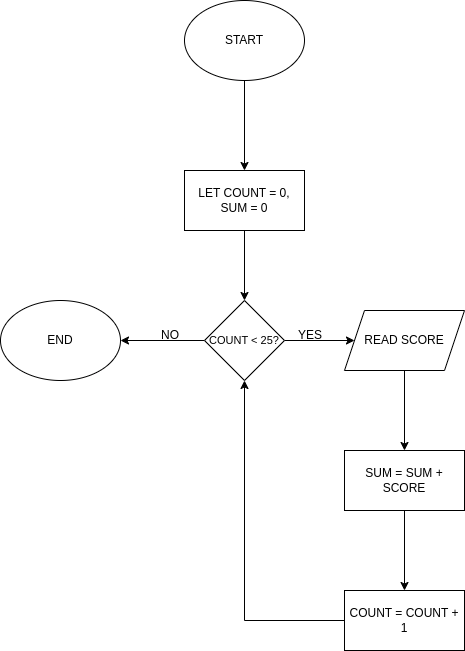

The diagram above was exported from draw.io. Its source (the exported page's mxGraphModel, read from the mxfile embedded in the PNG):
<mxGraphModel dx="1434" dy="762" grid="1" gridSize="10" guides="1" tooltips="1" connect="1" arrows="1" fold="1" page="1" pageScale="1" pageWidth="827" pageHeight="1169" math="0" shadow="0">
  <root>
    <mxCell id="0" />
    <mxCell id="1" parent="0" />
    <mxCell id="7GSNkOM8q1PnjseFs8EF-3" value="" style="edgeStyle=orthogonalEdgeStyle;rounded=0;orthogonalLoop=1;jettySize=auto;html=1;" edge="1" parent="1" source="7GSNkOM8q1PnjseFs8EF-1" target="7GSNkOM8q1PnjseFs8EF-2">
      <mxGeometry relative="1" as="geometry" />
    </mxCell>
    <mxCell id="7GSNkOM8q1PnjseFs8EF-1" value="START" style="ellipse;whiteSpace=wrap;html=1;" vertex="1" parent="1">
      <mxGeometry x="354" y="100" width="120" height="80" as="geometry" />
    </mxCell>
    <mxCell id="7GSNkOM8q1PnjseFs8EF-5" value="" style="edgeStyle=orthogonalEdgeStyle;rounded=0;orthogonalLoop=1;jettySize=auto;html=1;" edge="1" parent="1" source="7GSNkOM8q1PnjseFs8EF-2" target="7GSNkOM8q1PnjseFs8EF-4">
      <mxGeometry relative="1" as="geometry" />
    </mxCell>
    <mxCell id="7GSNkOM8q1PnjseFs8EF-2" value="LET COUNT = 0, SUM = 0" style="whiteSpace=wrap;html=1;" vertex="1" parent="1">
      <mxGeometry x="354" y="270" width="120" height="60" as="geometry" />
    </mxCell>
    <mxCell id="7GSNkOM8q1PnjseFs8EF-9" value="" style="edgeStyle=orthogonalEdgeStyle;rounded=0;orthogonalLoop=1;jettySize=auto;html=1;" edge="1" parent="1" source="7GSNkOM8q1PnjseFs8EF-4" target="7GSNkOM8q1PnjseFs8EF-8">
      <mxGeometry relative="1" as="geometry" />
    </mxCell>
    <mxCell id="7GSNkOM8q1PnjseFs8EF-12" value="" style="edgeStyle=orthogonalEdgeStyle;rounded=0;orthogonalLoop=1;jettySize=auto;html=1;" edge="1" parent="1" source="7GSNkOM8q1PnjseFs8EF-4" target="7GSNkOM8q1PnjseFs8EF-11">
      <mxGeometry relative="1" as="geometry" />
    </mxCell>
    <mxCell id="7GSNkOM8q1PnjseFs8EF-4" value="&lt;font style=&quot;font-size: 11px;&quot;&gt;COUNT &amp;lt; 25?&lt;/font&gt;" style="rhombus;whiteSpace=wrap;html=1;" vertex="1" parent="1">
      <mxGeometry x="374" y="400" width="80" height="80" as="geometry" />
    </mxCell>
    <mxCell id="7GSNkOM8q1PnjseFs8EF-8" value="END" style="ellipse;whiteSpace=wrap;html=1;" vertex="1" parent="1">
      <mxGeometry x="170" y="400" width="120" height="80" as="geometry" />
    </mxCell>
    <mxCell id="7GSNkOM8q1PnjseFs8EF-10" value="NO" style="text;html=1;align=center;verticalAlign=middle;whiteSpace=wrap;rounded=0;" vertex="1" parent="1">
      <mxGeometry x="310" y="420" width="60" height="30" as="geometry" />
    </mxCell>
    <mxCell id="7GSNkOM8q1PnjseFs8EF-14" value="" style="edgeStyle=orthogonalEdgeStyle;rounded=0;orthogonalLoop=1;jettySize=auto;html=1;" edge="1" parent="1" source="7GSNkOM8q1PnjseFs8EF-11" target="7GSNkOM8q1PnjseFs8EF-13">
      <mxGeometry relative="1" as="geometry" />
    </mxCell>
    <mxCell id="7GSNkOM8q1PnjseFs8EF-11" value="READ SCORE" style="shape=parallelogram;perimeter=parallelogramPerimeter;whiteSpace=wrap;html=1;fixedSize=1;" vertex="1" parent="1">
      <mxGeometry x="514" y="410" width="120" height="60" as="geometry" />
    </mxCell>
    <mxCell id="7GSNkOM8q1PnjseFs8EF-16" value="" style="edgeStyle=orthogonalEdgeStyle;rounded=0;orthogonalLoop=1;jettySize=auto;html=1;" edge="1" parent="1" source="7GSNkOM8q1PnjseFs8EF-13" target="7GSNkOM8q1PnjseFs8EF-15">
      <mxGeometry relative="1" as="geometry" />
    </mxCell>
    <mxCell id="7GSNkOM8q1PnjseFs8EF-13" value="SUM = SUM + SCORE" style="whiteSpace=wrap;html=1;" vertex="1" parent="1">
      <mxGeometry x="514" y="550" width="120" height="60" as="geometry" />
    </mxCell>
    <mxCell id="7GSNkOM8q1PnjseFs8EF-18" style="edgeStyle=orthogonalEdgeStyle;rounded=0;orthogonalLoop=1;jettySize=auto;html=1;exitX=0;exitY=0.5;exitDx=0;exitDy=0;entryX=0.5;entryY=1;entryDx=0;entryDy=0;" edge="1" parent="1" source="7GSNkOM8q1PnjseFs8EF-15" target="7GSNkOM8q1PnjseFs8EF-4">
      <mxGeometry relative="1" as="geometry" />
    </mxCell>
    <mxCell id="7GSNkOM8q1PnjseFs8EF-15" value="COUNT = COUNT + 1" style="whiteSpace=wrap;html=1;" vertex="1" parent="1">
      <mxGeometry x="514" y="690" width="120" height="60" as="geometry" />
    </mxCell>
    <mxCell id="7GSNkOM8q1PnjseFs8EF-17" value="YES" style="text;html=1;align=center;verticalAlign=middle;whiteSpace=wrap;rounded=0;" vertex="1" parent="1">
      <mxGeometry x="450" y="420" width="60" height="30" as="geometry" />
    </mxCell>
  </root>
</mxGraphModel>